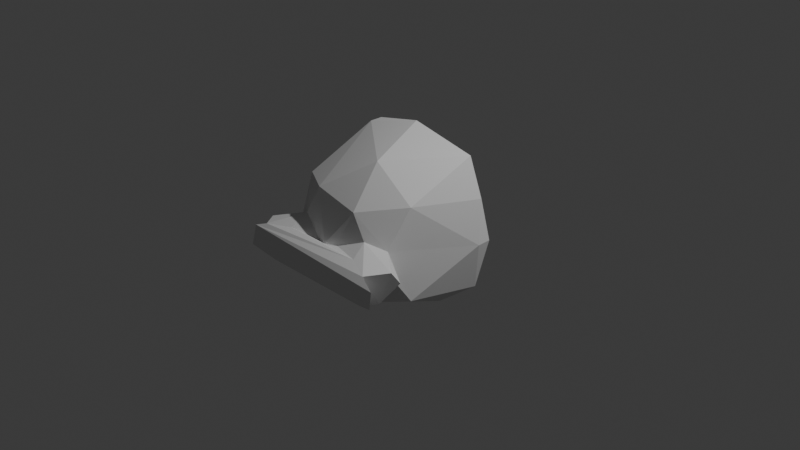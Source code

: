 # Source: latch_001.blend  (saved by Blender 5.1.30; exported with 4.5.12 LTS)
import bpy
from mathutils import Matrix  # noqa: F401  (used for matrix-valued properties, if any)

bpy.ops.wm.read_factory_settings(use_empty=True)
scene = bpy.context.scene
scene.name = 'Scene'

# ---- collections
col_collection = bpy.data.collections.new('Collection'); scene.collection.children.link(col_collection)

# ---- world
world_world = bpy.data.worlds.new('World'); scene.world = world_world
world_world.use_nodes = True; world_world.node_tree.nodes.clear()
_N = world_world.node_tree.nodes; _L = world_world.node_tree.links
n0 = _N.new('ShaderNodeOutputWorld'); n0.name = 'World Output'; n0.location = (200, 100)
n1 = _N.new('ShaderNodeBackground'); n1.name = 'Background'; n1.location = (-200, 100)
n1.inputs[0].default_value = (0.05088, 0.05088, 0.05088, 1.0)
_L.new(n1.outputs[0], n0.inputs[0])
n0.is_active_output = True
world_world.color = (0.05088, 0.05088, 0.05088)
world_world.sun_shadow_jitter_overblur = 0.0

# ---- cameras
cam_camera = bpy.data.cameras.new('Camera')
cam_camera.clip_end = 100.0
cam_camera.ortho_scale = 7.314

# ---- lights
light_light = bpy.data.lights.new('Light', 'POINT')
light_light.energy = 1000.0
light_light.shadow_soft_size = 0.1

# ---- meshes
me_icosphere = bpy.data.meshes.new('Icosphere')
me_icosphere.from_pydata([(-0.8397, -1.169, 0.02995), (-0.886, -1.19, -0.1989), (-0.8669, -0.7868, -0.08501), (-0.6387, -0.6638, -0.06767), (-0.8929, 0.2394, -0.4486), (-0.6057, -1.205, -0.1342), (-0.7236, -1.12, 0.06802), (-0.6971, -0.9477, -0.3317), (-0.6881, -0.5005, -0.5254), (-0.6124, -1.118, -0.2991), (-0.1421, -0.9223, -0.2418), (-0.263, -0.9618, -0.1825), (-0.2771, -0.8502, -0.4476), (0.1193, -0.9239, -0.2109), (-0.4224, -0.8219, -0.2721), (0.6203, -1.093, -0.3129), (-0.5256, 0.2375, -0.8502), (-0.1629, -0.501, -0.8494), (-0.8062, -0.9795, 0.07775), (-0.6218, -0.7408, 0.1006), (-0.7236, -0.5232, 0.4481), (-0.5966, 0.1668, 0.85), (-0.4513, -0.8226, 0.1876), (-0.4653, -1.02, 0.08486), (-0.2626, -0.809, 0.5258), (-0.1181, -0.9431, 0.04544), (0.005736, -0.9859, 0.06781), (-0.975, 0.2825, -0.03465), (-0.5879, 0.4241, -0.0002971), (-0.6877, 0.3531, -0.5267), (-0.2773, 0.4334, -0.4485), (-0.1625, 0.3535, -0.8505), (-0.001238, 0.2373, -0.9998), (0.2623, 0.4242, -0.5258), (-0.09853, 0.4593, 0.4119), (-0.7247, 0.3594, 0.4445), (-0.8505, 0.2377, 0.5246), (-0.597, 0.3097, 0.85), (-0.004205, 0.24, 0.9992), (0.2287, 0.3533, 0.8509), (0.2644, -0.8075, -0.5256), (0.3972, -0.8247, -0.2631), (0.2521, -0.952, -0.1778), (0.5954, -1.199, -0.1644), (0.7229, -0.5245, -0.4479), (0.8523, -1.173, -0.2259), (0.7185, -1.133, 0.05148), (0.7103, -0.928, -0.3255), (0.6396, -0.7099, -0.1502), (0.6147, -0.7247, 0.1191), (0.9503, 0.1641, -0.002225), (0.8589, -0.7935, -0.09217), (0.8965, -1.191, -0.01777), (0.4773, -1.034, 0.09608), (0.1249, -0.9359, 0.07654), (0.2777, -0.8495, 0.4475), (0.2295, -0.4975, 0.8507), (0.688, -0.4996, 0.526), (0.4177, -0.8427, 0.1871), (0.8449, -0.8946, 0.04888), (0.8934, 0.2389, 0.4497), (0.4253, 0.167, -0.8502), (0.7227, 0.3595, -0.4478), (0.4172, 0.3096, -0.8534), (0.8504, 0.2382, -0.5255), (0.9505, 0.3099, 0.0014), (0.2764, 0.4337, 0.4471), (0.6884, 0.3528, 0.5271), (0.737, 0.2374, 0.8499), (0.5871, 0.4242, -0.0003452)], [], [(0, 1, 5), (2, 14, 7), (3, 14, 2), (1, 9, 5), (6, 9, 1), (7, 14, 9), (11, 10, 9), (15, 9, 10), (11, 14, 10), (9, 15, 43), (2, 18, 19), (3, 20, 27), (19, 3, 2), (3, 19, 20), (19, 18, 22), (22, 18, 6), (22, 6, 23), (20, 22, 24), (0, 52, 46), (24, 22, 25), (16, 8, 4), (28, 29, 27), (28, 30, 29), (31, 16, 29), (31, 29, 30), (31, 32, 16), (33, 31, 30), (36, 35, 27), (36, 37, 35), (36, 21, 37), (37, 39, 34), (37, 21, 38), (39, 37, 38), (34, 39, 66), (10, 12, 40), (42, 13, 41), (41, 15, 42), (5, 43, 52), (49, 51, 48), (51, 47, 48), (49, 44, 50), (55, 24, 26), (21, 24, 56), (6, 0, 53), (56, 55, 57), (56, 57, 68), (0, 46, 53), (49, 58, 59), (51, 49, 59), (59, 46, 47), (47, 51, 59), (31, 63, 32), (69, 33, 34), (33, 63, 31), (65, 62, 69), (38, 56, 68), (68, 57, 60), (8, 3, 27), (6, 1, 0), (6, 7, 9), (6, 2, 7), (8, 27, 4), (0, 5, 52), (3, 8, 14), (5, 9, 43), (14, 11, 9), (14, 8, 12), (10, 14, 12), (8, 17, 12), (8, 16, 17), (40, 12, 17), (40, 17, 61), (16, 32, 17), (32, 61, 17), (18, 2, 6), (20, 19, 22), (21, 20, 24), (23, 6, 53), (22, 23, 25), (23, 26, 25), (24, 25, 26), (29, 16, 4), (27, 29, 4), (34, 30, 28), (36, 27, 20), (35, 28, 27), (21, 36, 20), (34, 35, 37), (34, 28, 35), (13, 15, 10), (13, 10, 40), (41, 13, 40), (42, 15, 13), (41, 47, 15), (43, 15, 45), (41, 44, 48), (61, 44, 40), (47, 46, 15), (46, 45, 15), (48, 47, 41), (41, 40, 44), (44, 49, 48), (61, 64, 44), (52, 43, 45), (64, 50, 44), (54, 26, 53), (23, 53, 26), (55, 26, 54), (55, 56, 24), (53, 58, 54), (55, 54, 58), (49, 55, 58), (49, 57, 55), (58, 53, 46), (46, 52, 45), (58, 46, 59), (49, 50, 57), (50, 60, 57), (63, 61, 32), (34, 33, 30), (33, 62, 63), (63, 64, 61), (62, 64, 63), (69, 62, 33), (65, 64, 62), (65, 50, 64), (38, 21, 56), (34, 66, 69), (38, 68, 39), (39, 67, 66), (67, 39, 68), (67, 65, 69), (66, 67, 69), (68, 60, 67), (65, 60, 50), (60, 65, 67)])
me_icosphere.materials.append(None)
me_icosphere.update()

# ---- objects
ob_light = bpy.data.objects.new('Light', light_light)
ob_camera = bpy.data.objects.new('Camera', cam_camera)
ob_icosphere = bpy.data.objects.new('Icosphere', me_icosphere)

# ---- transforms, parenting, visibility, modifiers, constraints
ob_light.location = (4.076, 1.005, 5.904)
ob_light.rotation_euler = (0.6503, 0.05522, 1.866)
ob_light.lock_rotations_4d = False
ob_light.empty_display_type = 'ARROWS'
ob_light.color = (0.0, 0.0, 0.0, 0.0)
ob_light.lineart.crease_threshold = 0.0
ob_camera.location = (7.359, -6.926, 4.958)
ob_camera.rotation_euler = (1.109, 0.0, 0.8149)
ob_camera.lock_rotations_4d = False
ob_camera.empty_display_type = 'ARROWS'
ob_camera.color = (0.0, 0.0, 0.0, 0.0)
ob_camera.display_type = 'WIRE'
ob_camera.lineart.crease_threshold = 0.0
ob_icosphere.location = (0.0, 0.0, 0.0)

# ---- collection membership
col_collection.objects.link(ob_light)
col_collection.objects.link(ob_camera)
col_collection.objects.link(ob_icosphere)

# ---- scene / render settings (as saved in the file)
scene.camera = ob_camera
scene.frame_start = 1; scene.frame_end = 250; scene.frame_set(1)
scene.render.engine = 'BLENDER_EEVEE_NEXT'
scene.render.bake_bias = 0.0
scene.render.bake_samples = 0
scene.cycles.sampling_pattern = 'TABULATED_SOBOL'
scene.eevee.use_volume_custom_range = False
bpy.context.view_layer.update()
